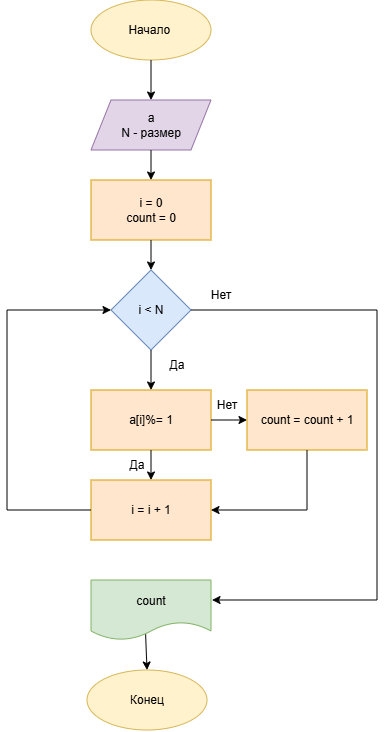

The diagram above was exported from draw.io. Its source (the exported page's mxGraphModel, read from the mxfile embedded in the PNG):
<mxGraphModel dx="450" dy="268" grid="1" gridSize="10" guides="1" tooltips="1" connect="1" arrows="1" fold="1" page="1" pageScale="1" pageWidth="827" pageHeight="1169" math="0" shadow="0">
  <root>
    <mxCell id="0" />
    <mxCell id="1" parent="0" />
    <mxCell id="vMSJzsv-2P_JyfkWDXsV-1" parent="1" style="ellipse;whiteSpace=wrap;html=1;fillColor=#fff2cc;strokeColor=#d6b656;" value="Начало&amp;nbsp;" vertex="1">
      <mxGeometry height="60" width="120" x="354" y="20" as="geometry" />
    </mxCell>
    <mxCell id="vMSJzsv-2P_JyfkWDXsV-2" edge="1" parent="1" source="vMSJzsv-2P_JyfkWDXsV-1" style="endArrow=classic;html=1;rounded=0;exitX=0.5;exitY=1;exitDx=0;exitDy=0;" value="">
      <mxGeometry height="50" relative="1" width="50" as="geometry">
        <mxPoint x="390" y="210" as="sourcePoint" />
        <mxPoint x="414" y="120" as="targetPoint" />
      </mxGeometry>
    </mxCell>
    <mxCell id="vMSJzsv-2P_JyfkWDXsV-3" parent="1" style="shape=parallelogram;perimeter=parallelogramPerimeter;whiteSpace=wrap;html=1;fixedSize=1;fillColor=#e1d5e7;strokeColor=#9673a6;" value="a&lt;div&gt;N - размер&lt;/div&gt;" vertex="1">
      <mxGeometry height="50" width="120" x="354" y="120" as="geometry" />
    </mxCell>
    <mxCell id="vMSJzsv-2P_JyfkWDXsV-4" edge="1" parent="1" source="vMSJzsv-2P_JyfkWDXsV-3" style="endArrow=classic;html=1;rounded=0;exitX=0.5;exitY=1;exitDx=0;exitDy=0;" value="">
      <mxGeometry height="50" relative="1" width="50" as="geometry">
        <mxPoint x="390" y="320" as="sourcePoint" />
        <mxPoint x="414" y="200" as="targetPoint" />
      </mxGeometry>
    </mxCell>
    <mxCell id="vMSJzsv-2P_JyfkWDXsV-5" parent="1" style="rounded=0;whiteSpace=wrap;html=1;fillColor=#ffe6cc;strokeColor=#d79b00;" value="i = 0&lt;div&gt;count = 0&lt;/div&gt;" vertex="1">
      <mxGeometry height="60" width="120" x="354" y="200" as="geometry" />
    </mxCell>
    <mxCell id="vMSJzsv-2P_JyfkWDXsV-7" edge="1" parent="1" source="vMSJzsv-2P_JyfkWDXsV-5" style="endArrow=classic;html=1;rounded=0;exitX=0.5;exitY=1;exitDx=0;exitDy=0;" value="">
      <mxGeometry height="50" relative="1" width="50" as="geometry">
        <mxPoint x="390" y="320" as="sourcePoint" />
        <mxPoint x="414" y="290" as="targetPoint" />
      </mxGeometry>
    </mxCell>
    <mxCell id="vMSJzsv-2P_JyfkWDXsV-8" parent="1" style="rhombus;whiteSpace=wrap;html=1;fillColor=#dae8fc;strokeColor=#6c8ebf;" value="i &amp;lt; N" vertex="1">
      <mxGeometry height="80" width="80" x="374" y="290" as="geometry" />
    </mxCell>
    <mxCell id="vMSJzsv-2P_JyfkWDXsV-9" edge="1" parent="1" source="vMSJzsv-2P_JyfkWDXsV-8" style="endArrow=classic;html=1;rounded=0;exitX=0.5;exitY=1;exitDx=0;exitDy=0;" value="">
      <mxGeometry height="50" relative="1" width="50" as="geometry">
        <mxPoint x="390" y="490" as="sourcePoint" />
        <mxPoint x="414" y="410" as="targetPoint" />
      </mxGeometry>
    </mxCell>
    <mxCell id="vMSJzsv-2P_JyfkWDXsV-10" parent="1" style="rounded=0;whiteSpace=wrap;html=1;fillColor=#ffe6cc;strokeColor=#d79b00;" value="a[i]%= 1" vertex="1">
      <mxGeometry height="60" width="120" x="354" y="410" as="geometry" />
    </mxCell>
    <mxCell id="vMSJzsv-2P_JyfkWDXsV-11" edge="1" parent="1" source="vMSJzsv-2P_JyfkWDXsV-10" style="endArrow=classic;html=1;rounded=0;exitX=0.5;exitY=1;exitDx=0;exitDy=0;" value="">
      <mxGeometry height="50" relative="1" width="50" as="geometry">
        <mxPoint x="390" y="410" as="sourcePoint" />
        <mxPoint x="414" y="500" as="targetPoint" />
      </mxGeometry>
    </mxCell>
    <mxCell id="vMSJzsv-2P_JyfkWDXsV-12" parent="1" style="rounded=0;whiteSpace=wrap;html=1;fillColor=#ffe6cc;strokeColor=#d79b00;" value="i = i + 1" vertex="1">
      <mxGeometry height="60" width="120" x="354" y="500" as="geometry" />
    </mxCell>
    <mxCell id="vMSJzsv-2P_JyfkWDXsV-13" edge="1" parent="1" source="vMSJzsv-2P_JyfkWDXsV-12" style="endArrow=classic;html=1;rounded=0;exitX=0;exitY=0.5;exitDx=0;exitDy=0;entryX=0;entryY=0.5;entryDx=0;entryDy=0;" target="vMSJzsv-2P_JyfkWDXsV-8" value="">
      <mxGeometry height="50" relative="1" width="50" as="geometry">
        <Array as="points">
          <mxPoint x="270" y="530" />
          <mxPoint x="270" y="330" />
        </Array>
        <mxPoint x="390" y="410" as="sourcePoint" />
        <mxPoint x="440" y="360" as="targetPoint" />
      </mxGeometry>
    </mxCell>
    <mxCell id="vMSJzsv-2P_JyfkWDXsV-14" edge="1" parent="1" source="vMSJzsv-2P_JyfkWDXsV-23" style="endArrow=classic;html=1;rounded=0;exitX=0;exitY=1;exitDx=0;exitDy=0;" value="">
      <mxGeometry height="50" relative="1" width="50" as="geometry">
        <Array as="points">
          <mxPoint x="640" y="330" />
          <mxPoint x="640" y="620" />
        </Array>
        <mxPoint x="530" y="340" as="sourcePoint" />
        <mxPoint x="475" y="620" as="targetPoint" />
      </mxGeometry>
    </mxCell>
    <mxCell id="vMSJzsv-2P_JyfkWDXsV-18" parent="1" style="shape=document;whiteSpace=wrap;html=1;boundedLbl=1;fillColor=#d5e8d4;strokeColor=#82b366;" value="count" vertex="1">
      <mxGeometry height="60" width="120" x="354" y="600" as="geometry" />
    </mxCell>
    <mxCell id="vMSJzsv-2P_JyfkWDXsV-20" edge="1" parent="1" source="vMSJzsv-2P_JyfkWDXsV-18" style="endArrow=classic;html=1;rounded=0;entryX=0.5;entryY=0;entryDx=0;entryDy=0;exitX=0.455;exitY=0.906;exitDx=0;exitDy=0;exitPerimeter=0;" target="vMSJzsv-2P_JyfkWDXsV-21" value="">
      <mxGeometry height="50" relative="1" width="50" as="geometry">
        <mxPoint x="410" y="660" as="sourcePoint" />
        <mxPoint x="411" y="700" as="targetPoint" />
      </mxGeometry>
    </mxCell>
    <mxCell id="vMSJzsv-2P_JyfkWDXsV-21" parent="1" style="ellipse;whiteSpace=wrap;html=1;fillColor=#fff2cc;strokeColor=#d6b656;" value="Конец" vertex="1">
      <mxGeometry height="60" width="120" x="350" y="690" as="geometry" />
    </mxCell>
    <mxCell id="vMSJzsv-2P_JyfkWDXsV-22" parent="1" style="text;html=1;whiteSpace=wrap;strokeColor=none;fillColor=none;align=center;verticalAlign=middle;rounded=0;" value="Да" vertex="1">
      <mxGeometry height="30" width="60" x="410" y="370" as="geometry" />
    </mxCell>
    <mxCell id="vMSJzsv-2P_JyfkWDXsV-23" parent="1" style="text;html=1;whiteSpace=wrap;strokeColor=none;fillColor=none;align=center;verticalAlign=middle;rounded=0;" value="Нет" vertex="1">
      <mxGeometry height="30" width="60" x="454" y="300" as="geometry" />
    </mxCell>
    <mxCell id="vMSJzsv-2P_JyfkWDXsV-24" edge="1" parent="1" source="vMSJzsv-2P_JyfkWDXsV-10" style="endArrow=classic;html=1;rounded=0;exitX=1;exitY=0.5;exitDx=0;exitDy=0;entryX=0;entryY=0.5;entryDx=0;entryDy=0;" target="vMSJzsv-2P_JyfkWDXsV-25" value="">
      <mxGeometry height="50" relative="1" width="50" as="geometry">
        <mxPoint x="390" y="490" as="sourcePoint" />
        <mxPoint x="520" y="440" as="targetPoint" />
      </mxGeometry>
    </mxCell>
    <mxCell id="vMSJzsv-2P_JyfkWDXsV-25" parent="1" style="rounded=0;whiteSpace=wrap;html=1;fillColor=#ffe6cc;strokeColor=#d79b00;" value="count = count + 1" vertex="1">
      <mxGeometry height="60" width="120" x="510" y="410" as="geometry" />
    </mxCell>
    <mxCell id="vMSJzsv-2P_JyfkWDXsV-26" edge="1" parent="1" source="vMSJzsv-2P_JyfkWDXsV-25" style="endArrow=classic;html=1;rounded=0;exitX=0.5;exitY=1;exitDx=0;exitDy=0;entryX=1;entryY=0.5;entryDx=0;entryDy=0;" target="vMSJzsv-2P_JyfkWDXsV-12" value="">
      <mxGeometry height="50" relative="1" width="50" as="geometry">
        <Array as="points">
          <mxPoint x="570" y="530" />
        </Array>
        <mxPoint x="420" y="500" as="sourcePoint" />
        <mxPoint x="470" y="450" as="targetPoint" />
      </mxGeometry>
    </mxCell>
    <mxCell id="vMSJzsv-2P_JyfkWDXsV-27" parent="1" style="text;html=1;whiteSpace=wrap;strokeColor=none;fillColor=none;align=center;verticalAlign=middle;rounded=0;" value="Да" vertex="1">
      <mxGeometry height="30" width="60" x="370" y="470" as="geometry" />
    </mxCell>
    <mxCell id="vMSJzsv-2P_JyfkWDXsV-28" parent="1" style="text;html=1;whiteSpace=wrap;strokeColor=none;fillColor=none;align=center;verticalAlign=middle;rounded=0;" value="Нет" vertex="1">
      <mxGeometry height="30" width="60" x="460" y="410" as="geometry" />
    </mxCell>
  </root>
</mxGraphModel>